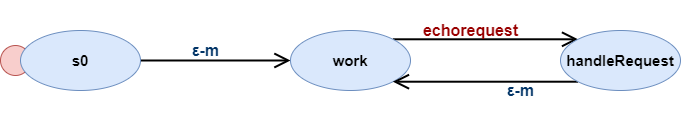

The diagram above was exported from draw.io. Its source (the exported page's mxGraphModel, read from the mxfile embedded in the PNG):
<mxGraphModel dx="868" dy="545" grid="1" gridSize="10" guides="1" tooltips="1" connect="1" arrows="1" fold="1" page="1" pageScale="1" pageWidth="827" pageHeight="1169" math="0" shadow="0">
  <root>
    <mxCell id="0" />
    <mxCell id="1" parent="0" />
    <mxCell id="DONw3XBRjCd8NnLU5A4c-2" value="" style="ellipse;whiteSpace=wrap;html=1;aspect=fixed;fontSize=17;fillColor=#f8cecc;strokeColor=#b85450;" vertex="1" parent="1">
      <mxGeometry x="70" y="95" width="30" height="30" as="geometry" />
    </mxCell>
    <mxCell id="DONw3XBRjCd8NnLU5A4c-4" style="edgeStyle=orthogonalEdgeStyle;rounded=0;orthogonalLoop=1;jettySize=auto;html=1;fontSize=17;strokeWidth=2;endArrow=open;endFill=0;endSize=12;" edge="1" parent="1" source="DONw3XBRjCd8NnLU5A4c-1" target="DONw3XBRjCd8NnLU5A4c-3">
      <mxGeometry relative="1" as="geometry" />
    </mxCell>
    <mxCell id="DONw3XBRjCd8NnLU5A4c-1" value="s0" style="ellipse;whiteSpace=wrap;html=1;fontStyle=1;fillColor=#dae8fc;strokeColor=#6c8ebf;fontSize=15;" vertex="1" parent="1">
      <mxGeometry x="90" y="80" width="120" height="60" as="geometry" />
    </mxCell>
    <mxCell id="DONw3XBRjCd8NnLU5A4c-6" style="edgeStyle=orthogonalEdgeStyle;rounded=0;orthogonalLoop=1;jettySize=auto;html=1;fontSize=15;endArrow=open;endFill=0;endSize=12;strokeWidth=2;exitX=1;exitY=0;exitDx=0;exitDy=0;entryX=0;entryY=0;entryDx=0;entryDy=0;" edge="1" parent="1" source="DONw3XBRjCd8NnLU5A4c-3" target="DONw3XBRjCd8NnLU5A4c-5">
      <mxGeometry relative="1" as="geometry" />
    </mxCell>
    <mxCell id="DONw3XBRjCd8NnLU5A4c-3" value="work" style="ellipse;whiteSpace=wrap;html=1;fontStyle=1;fillColor=#dae8fc;strokeColor=#6c8ebf;fontSize=15;" vertex="1" parent="1">
      <mxGeometry x="360" y="80" width="120" height="60" as="geometry" />
    </mxCell>
    <mxCell id="DONw3XBRjCd8NnLU5A4c-9" style="edgeStyle=orthogonalEdgeStyle;rounded=0;orthogonalLoop=1;jettySize=auto;html=1;entryX=1;entryY=1;entryDx=0;entryDy=0;fontSize=16;fontColor=#990000;endArrow=open;endFill=0;endSize=12;strokeWidth=2;exitX=0;exitY=1;exitDx=0;exitDy=0;" edge="1" parent="1" source="DONw3XBRjCd8NnLU5A4c-5" target="DONw3XBRjCd8NnLU5A4c-3">
      <mxGeometry relative="1" as="geometry" />
    </mxCell>
    <mxCell id="DONw3XBRjCd8NnLU5A4c-5" value="handleRequest" style="ellipse;whiteSpace=wrap;html=1;fontStyle=1;fillColor=#dae8fc;strokeColor=#6c8ebf;fontSize=15;" vertex="1" parent="1">
      <mxGeometry x="630" y="80" width="120" height="60" as="geometry" />
    </mxCell>
    <mxCell id="DONw3XBRjCd8NnLU5A4c-7" value="&lt;p class=&quot;MsoNormal&quot; style=&quot;font-size: 16px;&quot;&gt;ε-m&lt;/p&gt;" style="text;html=1;align=center;verticalAlign=middle;resizable=0;points=[];autosize=1;strokeColor=none;fillColor=none;fontSize=16;fontStyle=1;fontColor=#003366;" vertex="1" parent="1">
      <mxGeometry x="255" y="70" width="40" height="60" as="geometry" />
    </mxCell>
    <mxCell id="DONw3XBRjCd8NnLU5A4c-10" value="&lt;p class=&quot;MsoNormal&quot; style=&quot;font-size: 16px;&quot;&gt;echorequest&lt;/p&gt;" style="text;html=1;align=center;verticalAlign=middle;resizable=0;points=[];autosize=1;strokeColor=none;fillColor=none;fontSize=16;fontStyle=1;fontColor=#990000;" vertex="1" parent="1">
      <mxGeometry x="485" y="50" width="110" height="60" as="geometry" />
    </mxCell>
    <mxCell id="DONw3XBRjCd8NnLU5A4c-13" value="&lt;p class=&quot;MsoNormal&quot; style=&quot;font-size: 16px;&quot;&gt;ε-m&lt;/p&gt;" style="text;html=1;align=center;verticalAlign=middle;resizable=0;points=[];autosize=1;strokeColor=none;fillColor=none;fontSize=16;fontStyle=1;fontColor=#003366;" vertex="1" parent="1">
      <mxGeometry x="570" y="110" width="40" height="60" as="geometry" />
    </mxCell>
  </root>
</mxGraphModel>